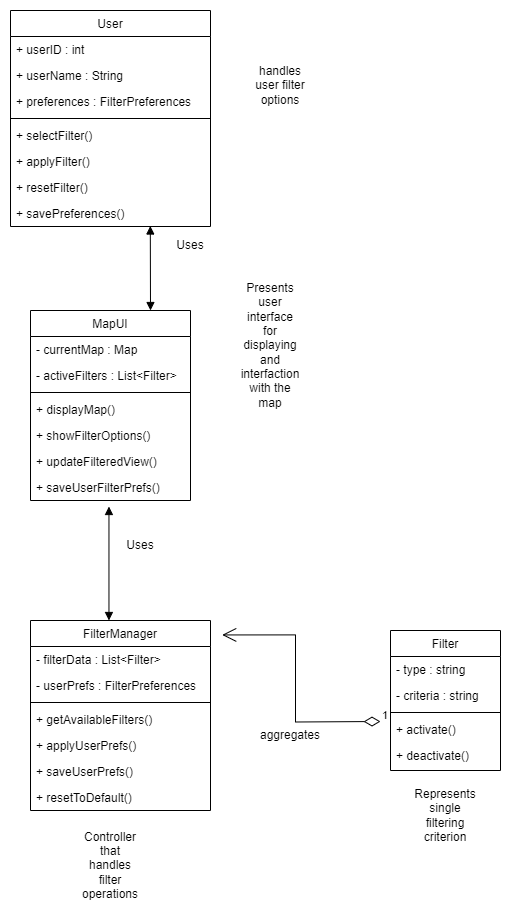

The diagram above was exported from draw.io. Its source (the exported page's mxGraphModel, read from the mxfile embedded in the PNG):
<mxGraphModel dx="1290" dy="1703" grid="1" gridSize="10" guides="1" tooltips="1" connect="1" arrows="1" fold="1" page="1" pageScale="1" pageWidth="827" pageHeight="1169" math="0" shadow="0">
  <root>
    <mxCell id="WIyWlLk6GJQsqaUBKTNV-0" />
    <mxCell id="WIyWlLk6GJQsqaUBKTNV-1" parent="WIyWlLk6GJQsqaUBKTNV-0" />
    <mxCell id="zkfFHV4jXpPFQw0GAbJ--6" value="MapUI" style="swimlane;fontStyle=0;align=center;verticalAlign=top;childLayout=stackLayout;horizontal=1;startSize=26;horizontalStack=0;resizeParent=1;resizeLast=0;collapsible=1;marginBottom=0;rounded=0;shadow=0;strokeWidth=1;" parent="WIyWlLk6GJQsqaUBKTNV-1" vertex="1">
      <mxGeometry x="250" y="260" width="160" height="190" as="geometry">
        <mxRectangle x="130" y="380" width="160" height="26" as="alternateBounds" />
      </mxGeometry>
    </mxCell>
    <mxCell id="zkfFHV4jXpPFQw0GAbJ--7" value="- currentMap : Map    " style="text;align=left;verticalAlign=top;spacingLeft=4;spacingRight=4;overflow=hidden;rotatable=0;points=[[0,0.5],[1,0.5]];portConstraint=eastwest;" parent="zkfFHV4jXpPFQw0GAbJ--6" vertex="1">
      <mxGeometry y="26" width="160" height="26" as="geometry" />
    </mxCell>
    <mxCell id="zkfFHV4jXpPFQw0GAbJ--8" value="- activeFilters : List&lt;Filter&gt;" style="text;align=left;verticalAlign=top;spacingLeft=4;spacingRight=4;overflow=hidden;rotatable=0;points=[[0,0.5],[1,0.5]];portConstraint=eastwest;rounded=0;shadow=0;html=0;" parent="zkfFHV4jXpPFQw0GAbJ--6" vertex="1">
      <mxGeometry y="52" width="160" height="26" as="geometry" />
    </mxCell>
    <mxCell id="zkfFHV4jXpPFQw0GAbJ--9" value="" style="line;html=1;strokeWidth=1;align=left;verticalAlign=middle;spacingTop=-1;spacingLeft=3;spacingRight=3;rotatable=0;labelPosition=right;points=[];portConstraint=eastwest;" parent="zkfFHV4jXpPFQw0GAbJ--6" vertex="1">
      <mxGeometry y="78" width="160" height="8" as="geometry" />
    </mxCell>
    <mxCell id="zkfFHV4jXpPFQw0GAbJ--11" value="+ displayMap()" style="text;align=left;verticalAlign=top;spacingLeft=4;spacingRight=4;overflow=hidden;rotatable=0;points=[[0,0.5],[1,0.5]];portConstraint=eastwest;" parent="zkfFHV4jXpPFQw0GAbJ--6" vertex="1">
      <mxGeometry y="86" width="160" height="26" as="geometry" />
    </mxCell>
    <mxCell id="GYacL4CB3ioqrdBoT4Xm-1" value="+ showFilterOptions()" style="text;align=left;verticalAlign=top;spacingLeft=4;spacingRight=4;overflow=hidden;rotatable=0;points=[[0,0.5],[1,0.5]];portConstraint=eastwest;" parent="zkfFHV4jXpPFQw0GAbJ--6" vertex="1">
      <mxGeometry y="112" width="160" height="26" as="geometry" />
    </mxCell>
    <mxCell id="GYacL4CB3ioqrdBoT4Xm-2" value="+ updateFilteredView()" style="text;align=left;verticalAlign=top;spacingLeft=4;spacingRight=4;overflow=hidden;rotatable=0;points=[[0,0.5],[1,0.5]];portConstraint=eastwest;" parent="zkfFHV4jXpPFQw0GAbJ--6" vertex="1">
      <mxGeometry y="138" width="160" height="26" as="geometry" />
    </mxCell>
    <mxCell id="GYacL4CB3ioqrdBoT4Xm-3" value="+ saveUserFilterPrefs()" style="text;align=left;verticalAlign=top;spacingLeft=4;spacingRight=4;overflow=hidden;rotatable=0;points=[[0,0.5],[1,0.5]];portConstraint=eastwest;" parent="zkfFHV4jXpPFQw0GAbJ--6" vertex="1">
      <mxGeometry y="164" width="160" height="26" as="geometry" />
    </mxCell>
    <mxCell id="GYacL4CB3ioqrdBoT4Xm-10" value="Filter" style="swimlane;fontStyle=0;align=center;verticalAlign=top;childLayout=stackLayout;horizontal=1;startSize=26;horizontalStack=0;resizeParent=1;resizeLast=0;collapsible=1;marginBottom=0;rounded=0;shadow=0;strokeWidth=1;" parent="WIyWlLk6GJQsqaUBKTNV-1" vertex="1">
      <mxGeometry x="610" y="580" width="110" height="140" as="geometry">
        <mxRectangle x="550" y="140" width="160" height="26" as="alternateBounds" />
      </mxGeometry>
    </mxCell>
    <mxCell id="GYacL4CB3ioqrdBoT4Xm-11" value="- type : string    &#10;" style="text;align=left;verticalAlign=top;spacingLeft=4;spacingRight=4;overflow=hidden;rotatable=0;points=[[0,0.5],[1,0.5]];portConstraint=eastwest;" parent="GYacL4CB3ioqrdBoT4Xm-10" vertex="1">
      <mxGeometry y="26" width="110" height="26" as="geometry" />
    </mxCell>
    <mxCell id="GYacL4CB3ioqrdBoT4Xm-22" value="- criteria : string" style="text;align=left;verticalAlign=top;spacingLeft=4;spacingRight=4;overflow=hidden;rotatable=0;points=[[0,0.5],[1,0.5]];portConstraint=eastwest;" parent="GYacL4CB3ioqrdBoT4Xm-10" vertex="1">
      <mxGeometry y="52" width="110" height="26" as="geometry" />
    </mxCell>
    <mxCell id="JYo2jmVtJWWtvVNmxoU4-43" value="1" style="endArrow=open;html=1;endSize=12;startArrow=diamondThin;startSize=14;startFill=0;edgeStyle=orthogonalEdgeStyle;align=left;verticalAlign=bottom;rounded=0;entryX=1.065;entryY=0.076;entryDx=0;entryDy=0;entryPerimeter=0;" parent="GYacL4CB3ioqrdBoT4Xm-10" target="JYo2jmVtJWWtvVNmxoU4-29" edge="1">
      <mxGeometry x="-1" y="3" relative="1" as="geometry">
        <mxPoint x="-10" y="91" as="sourcePoint" />
        <mxPoint x="170" y="90" as="targetPoint" />
      </mxGeometry>
    </mxCell>
    <mxCell id="GYacL4CB3ioqrdBoT4Xm-12" value="" style="line;html=1;strokeWidth=1;align=left;verticalAlign=middle;spacingTop=-1;spacingLeft=3;spacingRight=3;rotatable=0;labelPosition=right;points=[];portConstraint=eastwest;" parent="GYacL4CB3ioqrdBoT4Xm-10" vertex="1">
      <mxGeometry y="78" width="110" height="8" as="geometry" />
    </mxCell>
    <mxCell id="GYacL4CB3ioqrdBoT4Xm-13" value="+ activate()" style="text;align=left;verticalAlign=top;spacingLeft=4;spacingRight=4;overflow=hidden;rotatable=0;points=[[0,0.5],[1,0.5]];portConstraint=eastwest;" parent="GYacL4CB3ioqrdBoT4Xm-10" vertex="1">
      <mxGeometry y="86" width="110" height="26" as="geometry" />
    </mxCell>
    <mxCell id="GYacL4CB3ioqrdBoT4Xm-14" value="+ deactivate() " style="text;align=left;verticalAlign=top;spacingLeft=4;spacingRight=4;overflow=hidden;rotatable=0;points=[[0,0.5],[1,0.5]];portConstraint=eastwest;" parent="GYacL4CB3ioqrdBoT4Xm-10" vertex="1">
      <mxGeometry y="112" width="110" height="26" as="geometry" />
    </mxCell>
    <mxCell id="JYo2jmVtJWWtvVNmxoU4-0" value="User" style="swimlane;fontStyle=0;align=center;verticalAlign=top;childLayout=stackLayout;horizontal=1;startSize=26;horizontalStack=0;resizeParent=1;resizeLast=0;collapsible=1;marginBottom=0;rounded=0;shadow=0;strokeWidth=1;" parent="WIyWlLk6GJQsqaUBKTNV-1" vertex="1">
      <mxGeometry x="230" y="-40" width="200" height="216" as="geometry">
        <mxRectangle x="130" y="380" width="160" height="26" as="alternateBounds" />
      </mxGeometry>
    </mxCell>
    <mxCell id="JYo2jmVtJWWtvVNmxoU4-1" value="+ userID : int " style="text;align=left;verticalAlign=top;spacingLeft=4;spacingRight=4;overflow=hidden;rotatable=0;points=[[0,0.5],[1,0.5]];portConstraint=eastwest;" parent="JYo2jmVtJWWtvVNmxoU4-0" vertex="1">
      <mxGeometry y="26" width="200" height="26" as="geometry" />
    </mxCell>
    <mxCell id="JYo2jmVtJWWtvVNmxoU4-2" value="+ userName : String" style="text;align=left;verticalAlign=top;spacingLeft=4;spacingRight=4;overflow=hidden;rotatable=0;points=[[0,0.5],[1,0.5]];portConstraint=eastwest;rounded=0;shadow=0;html=0;" parent="JYo2jmVtJWWtvVNmxoU4-0" vertex="1">
      <mxGeometry y="52" width="200" height="26" as="geometry" />
    </mxCell>
    <mxCell id="JYo2jmVtJWWtvVNmxoU4-3" value="+ preferences : FilterPreferences" style="text;align=left;verticalAlign=top;spacingLeft=4;spacingRight=4;overflow=hidden;rotatable=0;points=[[0,0.5],[1,0.5]];portConstraint=eastwest;" parent="JYo2jmVtJWWtvVNmxoU4-0" vertex="1">
      <mxGeometry y="78" width="200" height="26" as="geometry" />
    </mxCell>
    <mxCell id="JYo2jmVtJWWtvVNmxoU4-4" value="" style="line;html=1;strokeWidth=1;align=left;verticalAlign=middle;spacingTop=-1;spacingLeft=3;spacingRight=3;rotatable=0;labelPosition=right;points=[];portConstraint=eastwest;" parent="JYo2jmVtJWWtvVNmxoU4-0" vertex="1">
      <mxGeometry y="104" width="200" height="8" as="geometry" />
    </mxCell>
    <mxCell id="JYo2jmVtJWWtvVNmxoU4-5" value="+ selectFilter()" style="text;align=left;verticalAlign=top;spacingLeft=4;spacingRight=4;overflow=hidden;rotatable=0;points=[[0,0.5],[1,0.5]];portConstraint=eastwest;" parent="JYo2jmVtJWWtvVNmxoU4-0" vertex="1">
      <mxGeometry y="112" width="200" height="26" as="geometry" />
    </mxCell>
    <mxCell id="JYo2jmVtJWWtvVNmxoU4-6" value="+ applyFilter()" style="text;align=left;verticalAlign=top;spacingLeft=4;spacingRight=4;overflow=hidden;rotatable=0;points=[[0,0.5],[1,0.5]];portConstraint=eastwest;" parent="JYo2jmVtJWWtvVNmxoU4-0" vertex="1">
      <mxGeometry y="138" width="200" height="26" as="geometry" />
    </mxCell>
    <mxCell id="JYo2jmVtJWWtvVNmxoU4-7" value="+ resetFilter()" style="text;align=left;verticalAlign=top;spacingLeft=4;spacingRight=4;overflow=hidden;rotatable=0;points=[[0,0.5],[1,0.5]];portConstraint=eastwest;" parent="JYo2jmVtJWWtvVNmxoU4-0" vertex="1">
      <mxGeometry y="164" width="200" height="26" as="geometry" />
    </mxCell>
    <mxCell id="JYo2jmVtJWWtvVNmxoU4-8" value="+ savePreferences()" style="text;align=left;verticalAlign=top;spacingLeft=4;spacingRight=4;overflow=hidden;rotatable=0;points=[[0,0.5],[1,0.5]];portConstraint=eastwest;" parent="JYo2jmVtJWWtvVNmxoU4-0" vertex="1">
      <mxGeometry y="190" width="200" height="26" as="geometry" />
    </mxCell>
    <mxCell id="JYo2jmVtJWWtvVNmxoU4-19" value="" style="endArrow=block;startArrow=block;endFill=1;startFill=1;html=1;rounded=0;entryX=0.75;entryY=0;entryDx=0;entryDy=0;exitX=0.699;exitY=0.981;exitDx=0;exitDy=0;exitPerimeter=0;" parent="WIyWlLk6GJQsqaUBKTNV-1" source="JYo2jmVtJWWtvVNmxoU4-8" target="zkfFHV4jXpPFQw0GAbJ--6" edge="1">
      <mxGeometry width="160" relative="1" as="geometry">
        <mxPoint x="390" y="180" as="sourcePoint" />
        <mxPoint x="550" y="180" as="targetPoint" />
      </mxGeometry>
    </mxCell>
    <mxCell id="JYo2jmVtJWWtvVNmxoU4-24" value="" style="endArrow=block;startArrow=block;endFill=1;startFill=1;html=1;rounded=0;entryX=0.75;entryY=0;entryDx=0;entryDy=0;exitX=0.699;exitY=0.981;exitDx=0;exitDy=0;exitPerimeter=0;" parent="WIyWlLk6GJQsqaUBKTNV-1" edge="1">
      <mxGeometry width="160" relative="1" as="geometry">
        <mxPoint x="328.46000000000004" y="456" as="sourcePoint" />
        <mxPoint x="328.46000000000004" y="570" as="targetPoint" />
      </mxGeometry>
    </mxCell>
    <mxCell id="JYo2jmVtJWWtvVNmxoU4-29" value="FilterManager" style="swimlane;fontStyle=0;align=center;verticalAlign=top;childLayout=stackLayout;horizontal=1;startSize=26;horizontalStack=0;resizeParent=1;resizeLast=0;collapsible=1;marginBottom=0;rounded=0;shadow=0;strokeWidth=1;" parent="WIyWlLk6GJQsqaUBKTNV-1" vertex="1">
      <mxGeometry x="250" y="570" width="180" height="190" as="geometry">
        <mxRectangle x="130" y="380" width="160" height="26" as="alternateBounds" />
      </mxGeometry>
    </mxCell>
    <mxCell id="JYo2jmVtJWWtvVNmxoU4-31" value="- filterData : List&lt;Filter&gt;" style="text;align=left;verticalAlign=top;spacingLeft=4;spacingRight=4;overflow=hidden;rotatable=0;points=[[0,0.5],[1,0.5]];portConstraint=eastwest;rounded=0;shadow=0;html=0;" parent="JYo2jmVtJWWtvVNmxoU4-29" vertex="1">
      <mxGeometry y="26" width="180" height="26" as="geometry" />
    </mxCell>
    <mxCell id="JYo2jmVtJWWtvVNmxoU4-30" value="- userPrefs : FilterPreferences    " style="text;align=left;verticalAlign=top;spacingLeft=4;spacingRight=4;overflow=hidden;rotatable=0;points=[[0,0.5],[1,0.5]];portConstraint=eastwest;" parent="JYo2jmVtJWWtvVNmxoU4-29" vertex="1">
      <mxGeometry y="52" width="180" height="26" as="geometry" />
    </mxCell>
    <mxCell id="JYo2jmVtJWWtvVNmxoU4-33" value="" style="line;html=1;strokeWidth=1;align=left;verticalAlign=middle;spacingTop=-1;spacingLeft=3;spacingRight=3;rotatable=0;labelPosition=right;points=[];portConstraint=eastwest;" parent="JYo2jmVtJWWtvVNmxoU4-29" vertex="1">
      <mxGeometry y="78" width="180" height="8" as="geometry" />
    </mxCell>
    <mxCell id="JYo2jmVtJWWtvVNmxoU4-34" value="+ getAvailableFilters()" style="text;align=left;verticalAlign=top;spacingLeft=4;spacingRight=4;overflow=hidden;rotatable=0;points=[[0,0.5],[1,0.5]];portConstraint=eastwest;" parent="JYo2jmVtJWWtvVNmxoU4-29" vertex="1">
      <mxGeometry y="86" width="180" height="26" as="geometry" />
    </mxCell>
    <mxCell id="JYo2jmVtJWWtvVNmxoU4-35" value="+ applyUserPrefs()" style="text;align=left;verticalAlign=top;spacingLeft=4;spacingRight=4;overflow=hidden;rotatable=0;points=[[0,0.5],[1,0.5]];portConstraint=eastwest;" parent="JYo2jmVtJWWtvVNmxoU4-29" vertex="1">
      <mxGeometry y="112" width="180" height="26" as="geometry" />
    </mxCell>
    <mxCell id="JYo2jmVtJWWtvVNmxoU4-36" value="+ saveUserPrefs()" style="text;align=left;verticalAlign=top;spacingLeft=4;spacingRight=4;overflow=hidden;rotatable=0;points=[[0,0.5],[1,0.5]];portConstraint=eastwest;" parent="JYo2jmVtJWWtvVNmxoU4-29" vertex="1">
      <mxGeometry y="138" width="180" height="26" as="geometry" />
    </mxCell>
    <mxCell id="JYo2jmVtJWWtvVNmxoU4-37" value="+ resetToDefault()" style="text;align=left;verticalAlign=top;spacingLeft=4;spacingRight=4;overflow=hidden;rotatable=0;points=[[0,0.5],[1,0.5]];portConstraint=eastwest;" parent="JYo2jmVtJWWtvVNmxoU4-29" vertex="1">
      <mxGeometry y="164" width="180" height="26" as="geometry" />
    </mxCell>
    <mxCell id="JYo2jmVtJWWtvVNmxoU4-41" value="Uses" style="text;html=1;strokeColor=none;fillColor=none;align=center;verticalAlign=middle;whiteSpace=wrap;rounded=0;" parent="WIyWlLk6GJQsqaUBKTNV-1" vertex="1">
      <mxGeometry x="330" y="480" width="60" height="30" as="geometry" />
    </mxCell>
    <mxCell id="JYo2jmVtJWWtvVNmxoU4-42" value="Uses" style="text;html=1;strokeColor=none;fillColor=none;align=center;verticalAlign=middle;whiteSpace=wrap;rounded=0;" parent="WIyWlLk6GJQsqaUBKTNV-1" vertex="1">
      <mxGeometry x="380" y="180" width="60" height="30" as="geometry" />
    </mxCell>
    <mxCell id="JYo2jmVtJWWtvVNmxoU4-44" value="aggregates" style="text;html=1;strokeColor=none;fillColor=none;align=center;verticalAlign=middle;whiteSpace=wrap;rounded=0;" parent="WIyWlLk6GJQsqaUBKTNV-1" vertex="1">
      <mxGeometry x="480" y="670" width="60" height="30" as="geometry" />
    </mxCell>
    <mxCell id="xc4PIZiHWfEvw2dieRBM-0" value="handles user filter options" style="text;html=1;strokeColor=none;fillColor=none;align=center;verticalAlign=middle;whiteSpace=wrap;rounded=0;" parent="WIyWlLk6GJQsqaUBKTNV-1" vertex="1">
      <mxGeometry x="470" y="20" width="60" height="30" as="geometry" />
    </mxCell>
    <mxCell id="xc4PIZiHWfEvw2dieRBM-1" value="Presents user interface for displaying and interfaction with the map" style="text;html=1;strokeColor=none;fillColor=none;align=center;verticalAlign=middle;whiteSpace=wrap;rounded=0;" parent="WIyWlLk6GJQsqaUBKTNV-1" vertex="1">
      <mxGeometry x="460" y="240" width="60" height="110" as="geometry" />
    </mxCell>
    <mxCell id="xc4PIZiHWfEvw2dieRBM-3" value="Controller that handles filter operations" style="text;html=1;strokeColor=none;fillColor=none;align=center;verticalAlign=middle;whiteSpace=wrap;rounded=0;" parent="WIyWlLk6GJQsqaUBKTNV-1" vertex="1">
      <mxGeometry x="300" y="770" width="60" height="90" as="geometry" />
    </mxCell>
    <mxCell id="xc4PIZiHWfEvw2dieRBM-4" value="Represents single filtering criterion" style="text;html=1;strokeColor=none;fillColor=none;align=center;verticalAlign=middle;whiteSpace=wrap;rounded=0;" parent="WIyWlLk6GJQsqaUBKTNV-1" vertex="1">
      <mxGeometry x="635" y="730" width="60" height="70" as="geometry" />
    </mxCell>
  </root>
</mxGraphModel>